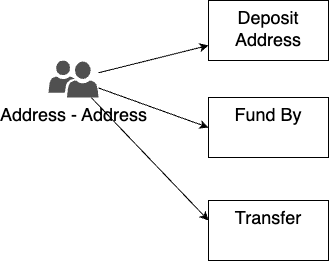

The diagram above was exported from draw.io. Its source (the exported page's mxGraphModel, read from the mxfile embedded in the PNG):
<mxGraphModel dx="1061" dy="802" grid="1" gridSize="10" guides="1" tooltips="1" connect="1" arrows="1" fold="1" page="1" pageScale="1" pageWidth="850" pageHeight="1100" math="0" shadow="0">
  <root>
    <mxCell id="0" />
    <mxCell id="1" parent="0" />
    <mxCell id="9" value="" style="edgeStyle=none;html=1;" edge="1" parent="1" source="7" target="8">
      <mxGeometry relative="1" as="geometry" />
    </mxCell>
    <mxCell id="11" style="edgeStyle=none;html=1;entryX=0;entryY=0.5;entryDx=0;entryDy=0;" edge="1" parent="1" source="7" target="10">
      <mxGeometry relative="1" as="geometry" />
    </mxCell>
    <mxCell id="12" value="" style="edgeStyle=none;html=1;" edge="1" parent="1" source="7">
      <mxGeometry relative="1" as="geometry">
        <mxPoint x="280" y="600" as="targetPoint" />
      </mxGeometry>
    </mxCell>
    <mxCell id="7" value="Address - Address" style="sketch=0;pointerEvents=1;shadow=0;dashed=0;html=1;strokeColor=none;labelPosition=center;verticalLabelPosition=bottom;verticalAlign=top;align=center;fillColor=#505050;shape=mxgraph.mscae.intune.user_group;fontFamily=Helvetica;fontColor=#000000;fontSize=18;" parent="1" vertex="1">
      <mxGeometry x="120" y="440" width="50" height="37" as="geometry" />
    </mxCell>
    <mxCell id="8" value="Deposit Address" style="whiteSpace=wrap;html=1;fontSize=18;verticalAlign=top;sketch=0;shadow=0;dashed=0;" vertex="1" parent="1">
      <mxGeometry x="280" y="380" width="120" height="60" as="geometry" />
    </mxCell>
    <mxCell id="10" value="Fund By" style="whiteSpace=wrap;html=1;fontSize=18;verticalAlign=top;sketch=0;shadow=0;dashed=0;" vertex="1" parent="1">
      <mxGeometry x="280" y="477" width="120" height="60" as="geometry" />
    </mxCell>
    <mxCell id="13" value="Transfer" style="whiteSpace=wrap;html=1;fontSize=18;verticalAlign=top;sketch=0;shadow=0;dashed=0;" vertex="1" parent="1">
      <mxGeometry x="280" y="580" width="120" height="60" as="geometry" />
    </mxCell>
  </root>
</mxGraphModel>